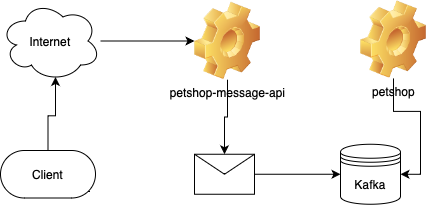

The diagram above was exported from draw.io. Its source (the exported page's mxGraphModel, read from the mxfile embedded in the PNG):
<mxGraphModel dx="804" dy="606" grid="1" gridSize="10" guides="1" tooltips="1" connect="1" arrows="1" fold="1" page="1" pageScale="1" pageWidth="827" pageHeight="1169" math="0" shadow="0">
  <root>
    <mxCell id="0" />
    <mxCell id="1" parent="0" />
    <mxCell id="gnj8m_Z2THe55kGM6T4t-10" style="edgeStyle=orthogonalEdgeStyle;rounded=0;orthogonalLoop=1;jettySize=auto;html=1;entryX=0;entryY=0.5;entryDx=0;entryDy=0;" edge="1" parent="1" source="gnj8m_Z2THe55kGM6T4t-8" target="gnj8m_Z2THe55kGM6T4t-9">
      <mxGeometry relative="1" as="geometry" />
    </mxCell>
    <mxCell id="gnj8m_Z2THe55kGM6T4t-8" value="" style="shape=message;html=1;html=1;outlineConnect=0;labelPosition=center;verticalLabelPosition=bottom;align=center;verticalAlign=top;" vertex="1" parent="1">
      <mxGeometry x="394" y="243.75" width="60" height="40" as="geometry" />
    </mxCell>
    <mxCell id="gnj8m_Z2THe55kGM6T4t-9" value="Kafka" style="shape=datastore;whiteSpace=wrap;html=1;" vertex="1" parent="1">
      <mxGeometry x="540" y="233.75" width="60" height="60" as="geometry" />
    </mxCell>
    <mxCell id="gnj8m_Z2THe55kGM6T4t-12" style="edgeStyle=orthogonalEdgeStyle;rounded=0;orthogonalLoop=1;jettySize=auto;html=1;" edge="1" parent="1" source="gnj8m_Z2THe55kGM6T4t-11" target="gnj8m_Z2THe55kGM6T4t-8">
      <mxGeometry relative="1" as="geometry" />
    </mxCell>
    <mxCell id="gnj8m_Z2THe55kGM6T4t-11" value="petshop-message-api" style="shape=image;html=1;verticalLabelPosition=bottom;verticalAlign=top;imageAspect=1;aspect=fixed;image=img/clipart/Gear_128x128.png" vertex="1" parent="1">
      <mxGeometry x="394" y="91.78999999999999" width="66" height="77.42" as="geometry" />
    </mxCell>
    <mxCell id="gnj8m_Z2THe55kGM6T4t-15" style="edgeStyle=orthogonalEdgeStyle;rounded=0;orthogonalLoop=1;jettySize=auto;html=1;entryX=0;entryY=0.5;entryDx=0;entryDy=0;" edge="1" parent="1" source="gnj8m_Z2THe55kGM6T4t-13" target="gnj8m_Z2THe55kGM6T4t-11">
      <mxGeometry relative="1" as="geometry" />
    </mxCell>
    <mxCell id="gnj8m_Z2THe55kGM6T4t-13" value="Internet" style="shape=cloud;whiteSpace=wrap;html=1;" vertex="1" parent="1">
      <mxGeometry x="200" y="90.5" width="100" height="80" as="geometry" />
    </mxCell>
    <mxCell id="gnj8m_Z2THe55kGM6T4t-16" value="Client" style="html=1;dashed=0;whiteSpace=wrap;shape=mxgraph.dfd.start" vertex="1" parent="1">
      <mxGeometry x="200" y="240" width="95" height="47.5" as="geometry" />
    </mxCell>
    <mxCell id="gnj8m_Z2THe55kGM6T4t-17" style="edgeStyle=orthogonalEdgeStyle;rounded=0;orthogonalLoop=1;jettySize=auto;html=1;entryX=0.55;entryY=0.95;entryDx=0;entryDy=0;entryPerimeter=0;" edge="1" parent="1" source="gnj8m_Z2THe55kGM6T4t-16" target="gnj8m_Z2THe55kGM6T4t-13">
      <mxGeometry relative="1" as="geometry" />
    </mxCell>
    <mxCell id="gnj8m_Z2THe55kGM6T4t-20" style="edgeStyle=orthogonalEdgeStyle;rounded=0;orthogonalLoop=1;jettySize=auto;html=1;entryX=1;entryY=0.5;entryDx=0;entryDy=0;" edge="1" parent="1" source="gnj8m_Z2THe55kGM6T4t-18" target="gnj8m_Z2THe55kGM6T4t-9">
      <mxGeometry relative="1" as="geometry" />
    </mxCell>
    <mxCell id="gnj8m_Z2THe55kGM6T4t-18" value="petshop" style="shape=image;html=1;verticalLabelPosition=bottom;verticalAlign=top;imageAspect=1;aspect=fixed;image=img/clipart/Gear_128x128.png" vertex="1" parent="1">
      <mxGeometry x="560" y="90.5" width="66" height="77.42" as="geometry" />
    </mxCell>
  </root>
</mxGraphModel>